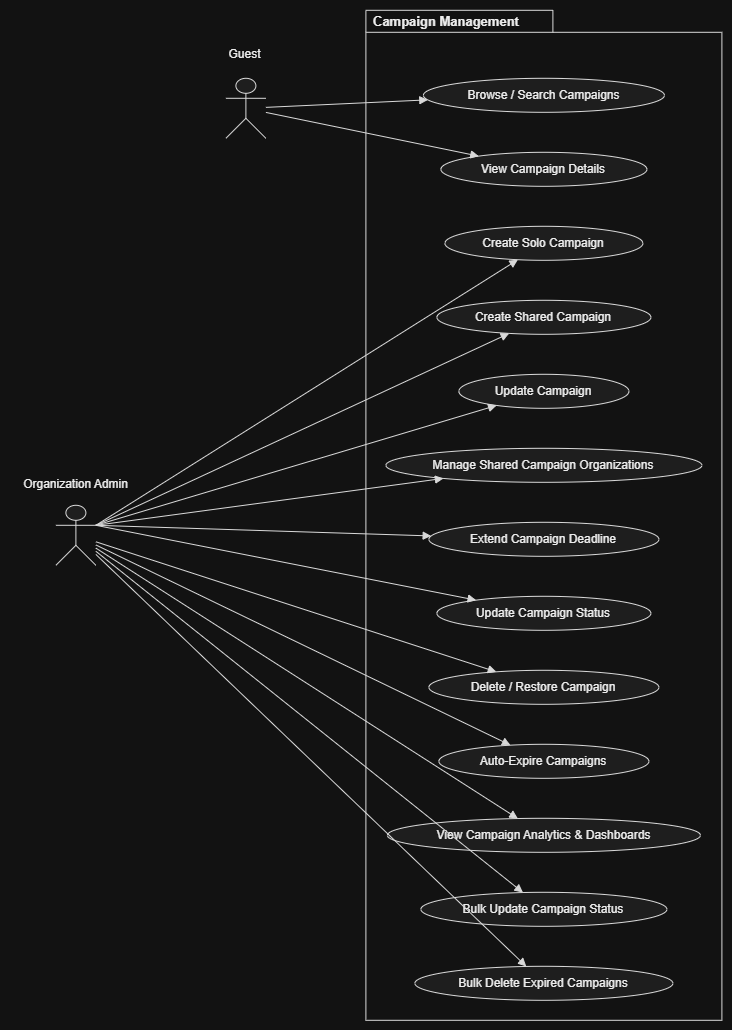

The diagram above was exported from draw.io. Its source (the exported page's mxGraphModel, read from the mxfile embedded in the PNG):
<mxGraphModel dx="2517" dy="1112" grid="1" gridSize="10" guides="1" tooltips="1" connect="1" arrows="1" fold="1" page="1" pageScale="1" pageWidth="827" pageHeight="1169" math="0" shadow="0">
  <root>
    <mxCell id="0" />
    <mxCell id="1" parent="0" />
    <UserObject label="" plantUmlData="{&#10;  &quot;data&quot;: &quot;@startuml CampaignManagement_UseCase\nleft to right direction\nskinparam packageStyle rectangle\nskinparam actorStyle awesome\n\nactor Guest\nactor \&quot;Organization Admin\&quot; as OrgAdmin\nactor Admin\n\npackage \&quot;Campaign Management\&quot; {\n  usecase \&quot;Browse / Search Campaigns\&quot; as UC_BrowseCampaigns\n  usecase \&quot;View Campaign Details\&quot; as UC_ViewCampaign\n  usecase \&quot;Create Solo Campaign\&quot; as UC_CreateSolo\n  usecase \&quot;Create Shared Campaign\&quot; as UC_CreateShared\n  usecase \&quot;Update Campaign\&quot; as UC_UpdateCampaign\n  usecase \&quot;Delete / Restore Campaign\&quot; as UC_DeleteCampaign\n  usecase \&quot;Manage Shared Campaign Organizations\&quot; as UC_ManageSharedOrgs\n  usecase \&quot;Extend Campaign Deadline\&quot; as UC_ExtendDeadline\n  usecase \&quot;Update Campaign Status\&quot; as UC_UpdateCampaignStatus\n  usecase \&quot;Auto-Expire Campaigns\&quot; as UC_AutoExpire\n  usecase \&quot;View Campaign Analytics &amp; Dashboards\&quot; as UC_CampaignAnalytics\n  usecase \&quot;Bulk Update Campaign Status\&quot; as UC_BulkUpdateStatus\n  usecase \&quot;Bulk Delete Expired Campaigns\&quot; as UC_BulkDeleteExpired\n}\n\nGuest --&gt; UC_BrowseCampaigns\nGuest --&gt; UC_ViewCampaign\n\nOrgAdmin --&gt; UC_CreateSolo\nOrgAdmin --&gt; UC_CreateShared\nOrgAdmin --&gt; UC_UpdateCampaign\nOrgAdmin --&gt; UC_ManageSharedOrgs\nOrgAdmin --&gt; UC_ExtendDeadline\nOrgAdmin --&gt; UC_UpdateCampaignStatus\n\nAdmin --&gt; UC_DeleteCampaign\nAdmin --&gt; UC_AutoExpire\nAdmin --&gt; UC_CampaignAnalytics\nAdmin --&gt; UC_BulkUpdateStatus\nAdmin --&gt; UC_BulkDeleteExpired\n@enduml&quot;,&#10;  &quot;config&quot;: null&#10;}" id="gGH8FOlybleUUKuZvaP5-1">
      <mxCell connectable="0" parent="1" style="group;transparentBounds=1;editIcon=1;lockedGroup=0;groupPadding=10;" vertex="1">
        <mxGeometry as="geometry" />
      </mxCell>
    </UserObject>
    <UserObject label="" plantUmlId="rect_0" plantUmlBaseStyle="rounded=0;fillColor=none;strokeColor=#181818;" plantUmlBaseValue="" id="gGH8FOlybleUUKuZvaP5-2">
      <mxCell parent="gGH8FOlybleUUKuZvaP5-1" style="rounded=0;fillColor=none;strokeColor=#181818;" vertex="1">
        <mxGeometry height="988" width="356" x="30" y="52" as="geometry" />
      </mxCell>
    </UserObject>
    <UserObject label="Browse / Search Campaigns" plantUmlId="uc_5" plantUmlBaseStyle="ellipse;fillColor=#F1F1F1;strokeColor=#181818;whiteSpace=wrap;fontColor=#000000;fontSize=12;" plantUmlBaseValue="Browse / Search Campaigns" id="gGH8FOlybleUUKuZvaP5-3">
      <mxCell parent="gGH8FOlybleUUKuZvaP5-2" style="ellipse;fillColor=#F1F1F1;strokeColor=#181818;whiteSpace=wrap;fontColor=#000000;fontSize=12;" vertex="1">
        <mxGeometry height="34" width="241" x="57.5" y="46" as="geometry" />
      </mxCell>
    </UserObject>
    <UserObject label="View Campaign Details" plantUmlId="uc_6" plantUmlBaseStyle="ellipse;fillColor=#F1F1F1;strokeColor=#181818;whiteSpace=wrap;fontColor=#000000;fontSize=12;" plantUmlBaseValue="View Campaign Details" id="gGH8FOlybleUUKuZvaP5-4">
      <mxCell parent="gGH8FOlybleUUKuZvaP5-2" style="ellipse;fillColor=#F1F1F1;strokeColor=#181818;whiteSpace=wrap;fontColor=#000000;fontSize=12;" vertex="1">
        <mxGeometry height="34" width="206" x="75" y="120" as="geometry" />
      </mxCell>
    </UserObject>
    <UserObject label="Create Solo Campaign" plantUmlId="uc_7" plantUmlBaseStyle="ellipse;fillColor=#F1F1F1;strokeColor=#181818;whiteSpace=wrap;fontColor=#000000;fontSize=12;" plantUmlBaseValue="Create Solo Campaign" id="gGH8FOlybleUUKuZvaP5-5">
      <mxCell parent="gGH8FOlybleUUKuZvaP5-2" style="ellipse;fillColor=#F1F1F1;strokeColor=#181818;whiteSpace=wrap;fontColor=#000000;fontSize=12;" vertex="1">
        <mxGeometry height="34" width="198" x="79" y="194" as="geometry" />
      </mxCell>
    </UserObject>
    <UserObject label="Create Shared Campaign" plantUmlId="uc_8" plantUmlBaseStyle="ellipse;fillColor=#F1F1F1;strokeColor=#181818;whiteSpace=wrap;fontColor=#000000;fontSize=12;" plantUmlBaseValue="Create Shared Campaign" id="gGH8FOlybleUUKuZvaP5-6">
      <mxCell parent="gGH8FOlybleUUKuZvaP5-2" style="ellipse;fillColor=#F1F1F1;strokeColor=#181818;whiteSpace=wrap;fontColor=#000000;fontSize=12;" vertex="1">
        <mxGeometry height="34" width="214" x="71" y="268" as="geometry" />
      </mxCell>
    </UserObject>
    <UserObject label="Update Campaign" plantUmlId="uc_9" plantUmlBaseStyle="ellipse;fillColor=#F1F1F1;strokeColor=#181818;whiteSpace=wrap;fontColor=#000000;fontSize=12;" plantUmlBaseValue="Update Campaign" id="gGH8FOlybleUUKuZvaP5-7">
      <mxCell parent="gGH8FOlybleUUKuZvaP5-2" style="ellipse;fillColor=#F1F1F1;strokeColor=#181818;whiteSpace=wrap;fontColor=#000000;fontSize=12;" vertex="1">
        <mxGeometry height="34" width="170" x="93" y="342" as="geometry" />
      </mxCell>
    </UserObject>
    <UserObject label="Manage Shared Campaign Organizations" plantUmlId="uc_10" plantUmlBaseStyle="ellipse;fillColor=#F1F1F1;strokeColor=#181818;whiteSpace=wrap;fontColor=#000000;fontSize=12;" plantUmlBaseValue="Manage Shared Campaign Organizations" id="gGH8FOlybleUUKuZvaP5-8">
      <mxCell parent="gGH8FOlybleUUKuZvaP5-2" style="ellipse;fillColor=#F1F1F1;strokeColor=#181818;whiteSpace=wrap;fontColor=#000000;fontSize=12;" vertex="1">
        <mxGeometry height="34" width="316" x="20" y="416" as="geometry" />
      </mxCell>
    </UserObject>
    <UserObject label="Extend Campaign Deadline" plantUmlId="uc_11" plantUmlBaseStyle="ellipse;fillColor=#F1F1F1;strokeColor=#181818;whiteSpace=wrap;fontColor=#000000;fontSize=12;" plantUmlBaseValue="Extend Campaign Deadline" id="gGH8FOlybleUUKuZvaP5-9">
      <mxCell parent="gGH8FOlybleUUKuZvaP5-2" style="ellipse;fillColor=#F1F1F1;strokeColor=#181818;whiteSpace=wrap;fontColor=#000000;fontSize=12;" vertex="1">
        <mxGeometry height="34" width="230" x="63" y="490" as="geometry" />
      </mxCell>
    </UserObject>
    <UserObject label="Update Campaign Status" plantUmlId="uc_12" plantUmlBaseStyle="ellipse;fillColor=#F1F1F1;strokeColor=#181818;whiteSpace=wrap;fontColor=#000000;fontSize=12;" plantUmlBaseValue="Update Campaign Status" id="gGH8FOlybleUUKuZvaP5-10">
      <mxCell parent="gGH8FOlybleUUKuZvaP5-2" style="ellipse;fillColor=#F1F1F1;strokeColor=#181818;whiteSpace=wrap;fontColor=#000000;fontSize=12;" vertex="1">
        <mxGeometry height="34" width="214" x="71" y="564" as="geometry" />
      </mxCell>
    </UserObject>
    <UserObject label="Delete / Restore Campaign" plantUmlId="uc_13" plantUmlBaseStyle="ellipse;fillColor=#F1F1F1;strokeColor=#181818;whiteSpace=wrap;fontColor=#000000;fontSize=12;" plantUmlBaseValue="Delete / Restore Campaign" id="gGH8FOlybleUUKuZvaP5-11">
      <mxCell parent="gGH8FOlybleUUKuZvaP5-2" style="ellipse;fillColor=#F1F1F1;strokeColor=#181818;whiteSpace=wrap;fontColor=#000000;fontSize=12;" vertex="1">
        <mxGeometry height="34" width="230" x="63" y="638" as="geometry" />
      </mxCell>
    </UserObject>
    <UserObject label="Auto-Expire Campaigns" plantUmlId="uc_14" plantUmlBaseStyle="ellipse;fillColor=#F1F1F1;strokeColor=#181818;whiteSpace=wrap;fontColor=#000000;fontSize=12;" plantUmlBaseValue="Auto-Expire Campaigns" id="gGH8FOlybleUUKuZvaP5-12">
      <mxCell parent="gGH8FOlybleUUKuZvaP5-2" style="ellipse;fillColor=#F1F1F1;strokeColor=#181818;whiteSpace=wrap;fontColor=#000000;fontSize=12;" vertex="1">
        <mxGeometry height="34" width="210" x="73" y="712" as="geometry" />
      </mxCell>
    </UserObject>
    <UserObject label="View Campaign Analytics &amp; Dashboards" plantUmlId="uc_15" plantUmlBaseStyle="ellipse;fillColor=#F1F1F1;strokeColor=#181818;whiteSpace=wrap;fontColor=#000000;fontSize=12;" plantUmlBaseValue="View Campaign Analytics &amp; Dashboards" id="gGH8FOlybleUUKuZvaP5-13">
      <mxCell parent="gGH8FOlybleUUKuZvaP5-2" style="ellipse;fillColor=#F1F1F1;strokeColor=#181818;whiteSpace=wrap;fontColor=#000000;fontSize=12;" vertex="1">
        <mxGeometry height="34" width="313" x="21.5" y="786" as="geometry" />
      </mxCell>
    </UserObject>
    <UserObject label="Bulk Update Campaign Status" plantUmlId="uc_16" plantUmlBaseStyle="ellipse;fillColor=#F1F1F1;strokeColor=#181818;whiteSpace=wrap;fontColor=#000000;fontSize=12;" plantUmlBaseValue="Bulk Update Campaign Status" id="gGH8FOlybleUUKuZvaP5-14">
      <mxCell parent="gGH8FOlybleUUKuZvaP5-2" style="ellipse;fillColor=#F1F1F1;strokeColor=#181818;whiteSpace=wrap;fontColor=#000000;fontSize=12;" vertex="1">
        <mxGeometry height="34" width="246" x="55" y="860" as="geometry" />
      </mxCell>
    </UserObject>
    <UserObject label="Bulk Delete Expired Campaigns" plantUmlId="uc_17" plantUmlBaseStyle="ellipse;fillColor=#F1F1F1;strokeColor=#181818;whiteSpace=wrap;fontColor=#000000;fontSize=12;" plantUmlBaseValue="Bulk Delete Expired Campaigns" id="gGH8FOlybleUUKuZvaP5-15">
      <mxCell parent="gGH8FOlybleUUKuZvaP5-2" style="ellipse;fillColor=#F1F1F1;strokeColor=#181818;whiteSpace=wrap;fontColor=#000000;fontSize=12;" vertex="1">
        <mxGeometry height="34" width="258" x="49" y="934" as="geometry" />
      </mxCell>
    </UserObject>
    <UserObject label="Campaign Management" plantUmlId="ucptab_1" plantUmlBaseStyle="text;html=1;fillColor=none;strokeColor=none;fontColor=#000000;fontSize=13;fontStyle=1;align=left;verticalAlign=middle;spacingLeft=6;" plantUmlBaseValue="Campaign Management" id="gGH8FOlybleUUKuZvaP5-16">
      <mxCell parent="gGH8FOlybleUUKuZvaP5-1" style="text;html=1;fillColor=none;strokeColor=none;fontColor=#000000;fontSize=13;fontStyle=1;align=left;verticalAlign=middle;spacingLeft=6;" vertex="1">
        <mxGeometry height="22" width="187" x="30" y="30" as="geometry" />
      </mxCell>
    </UserObject>
    <UserObject label="" plantUmlId="ucptb_2" plantUmlBaseStyle="endArrow=none;startArrow=none;strokeColor=#181818;entryX=0.925;entryY=0;entryDx=0;entryDy=0;" plantUmlBaseValue="" id="gGH8FOlybleUUKuZvaP5-17">
      <mxCell edge="1" parent="gGH8FOlybleUUKuZvaP5-1" style="endArrow=none;startArrow=none;strokeColor=#181818;entryX=1;entryY=1;entryDx=0;entryDy=0;rounded=0;" target="gGH8FOlybleUUKuZvaP5-16">
        <mxGeometry relative="1" as="geometry">
          <Array as="points">
            <mxPoint x="217" y="30" />
          </Array>
          <mxPoint x="30" y="30" as="sourcePoint" />
          <mxPoint x="225" y="52" as="targetPoint" />
        </mxGeometry>
      </mxCell>
    </UserObject>
    <UserObject label="" plantUmlId="ucptb_4" plantUmlBaseStyle="endArrow=none;startArrow=none;strokeColor=#181818;entryX=0;entryY=0;entryDx=0;entryDy=0;" plantUmlBaseValue="" id="gGH8FOlybleUUKuZvaP5-18">
      <mxCell edge="1" parent="gGH8FOlybleUUKuZvaP5-1" style="endArrow=none;startArrow=none;strokeColor=#181818;entryX=0;entryY=0;entryDx=0;entryDy=0;rounded=0;" target="gGH8FOlybleUUKuZvaP5-2">
        <mxGeometry relative="1" as="geometry">
          <mxPoint x="30" y="30" as="sourcePoint" />
          <mxPoint x="30" y="52" as="targetPoint" />
        </mxGeometry>
      </mxCell>
    </UserObject>
    <UserObject label="" plantUmlId="actor_18" plantUmlBaseStyle="shape=umlActor;html=1;fillColor=#F1F1F1;strokeColor=#181818;fontColor=#000000;fontSize=12;" plantUmlBaseValue="" id="gGH8FOlybleUUKuZvaP5-19">
      <mxCell parent="gGH8FOlybleUUKuZvaP5-1" style="shape=umlActor;html=1;fillColor=#F1F1F1;strokeColor=#181818;fontColor=#000000;fontSize=12;" vertex="1">
        <mxGeometry height="60" width="40" x="-110" y="98" as="geometry" />
      </mxCell>
    </UserObject>
    <UserObject label="Guest" plantUmlId="actorlbl_19" plantUmlBaseStyle="text;html=1;align=center;verticalAlign=top;fontColor=#000000;fontSize=12;" plantUmlBaseValue="Guest" id="gGH8FOlybleUUKuZvaP5-20">
      <mxCell parent="gGH8FOlybleUUKuZvaP5-1" style="text;html=1;align=center;verticalAlign=top;fontColor=#000000;fontSize=12;" vertex="1">
        <mxGeometry height="16" width="43" x="-113" y="60" as="geometry" />
      </mxCell>
    </UserObject>
    <UserObject label="Organization Admin" plantUmlId="actorlbl_21" plantUmlBaseStyle="text;html=1;align=center;verticalAlign=top;fontColor=#000000;fontSize=12;" plantUmlBaseValue="Organization Admin" id="gGH8FOlybleUUKuZvaP5-22">
      <mxCell parent="gGH8FOlybleUUKuZvaP5-1" style="text;html=1;align=center;verticalAlign=top;fontColor=#000000;fontSize=12;" vertex="1">
        <mxGeometry height="16" width="131" x="-325.5" y="490" as="geometry" />
      </mxCell>
    </UserObject>
    <UserObject label="" plantUmlId="actor_22" plantUmlBaseStyle="shape=umlActor;html=1;fillColor=#F1F1F1;strokeColor=#181818;fontColor=#000000;fontSize=12;" plantUmlBaseValue="" id="gGH8FOlybleUUKuZvaP5-23">
      <mxCell parent="gGH8FOlybleUUKuZvaP5-1" style="shape=umlActor;html=1;fillColor=#F1F1F1;strokeColor=#181818;fontColor=#000000;fontSize=12;" vertex="1">
        <mxGeometry height="60" width="40" x="-280" y="525" as="geometry" />
      </mxCell>
    </UserObject>
    <UserObject label="" plantUmlId="rel_24" plantUmlBaseStyle="endArrow=block;endFill=1;strokeColor=#181818;fontColor=#000000;fontSize=11;edgeStyle=none;rounded=0;html=1;" plantUmlBaseValue="" id="gGH8FOlybleUUKuZvaP5-25">
      <mxCell edge="1" parent="gGH8FOlybleUUKuZvaP5-1" source="gGH8FOlybleUUKuZvaP5-19" style="endArrow=block;endFill=1;strokeColor=#181818;fontColor=#000000;fontSize=11;edgeStyle=none;rounded=0;html=1;" target="gGH8FOlybleUUKuZvaP5-3">
        <mxGeometry relative="1" as="geometry" />
      </mxCell>
    </UserObject>
    <UserObject label="" plantUmlId="rel_25" plantUmlBaseStyle="endArrow=block;endFill=1;strokeColor=#181818;fontColor=#000000;fontSize=11;edgeStyle=none;rounded=0;html=1;" plantUmlBaseValue="" id="gGH8FOlybleUUKuZvaP5-26">
      <mxCell edge="1" parent="gGH8FOlybleUUKuZvaP5-1" source="gGH8FOlybleUUKuZvaP5-19" style="endArrow=block;endFill=1;strokeColor=#181818;fontColor=#000000;fontSize=11;edgeStyle=none;rounded=0;html=1;" target="gGH8FOlybleUUKuZvaP5-4">
        <mxGeometry relative="1" as="geometry" />
      </mxCell>
    </UserObject>
    <UserObject label="" plantUmlId="rel_26" plantUmlBaseStyle="endArrow=block;endFill=1;strokeColor=#181818;fontColor=#000000;fontSize=11;edgeStyle=none;rounded=0;html=1;" plantUmlBaseValue="" id="gGH8FOlybleUUKuZvaP5-27">
      <mxCell edge="1" parent="gGH8FOlybleUUKuZvaP5-1" source="gGH8FOlybleUUKuZvaP5-23" style="endArrow=block;endFill=1;strokeColor=#181818;fontColor=#000000;fontSize=11;edgeStyle=none;rounded=0;html=1;exitX=1;exitY=0.3333333333333333;exitDx=0;exitDy=0;exitPerimeter=0;" target="gGH8FOlybleUUKuZvaP5-5">
        <mxGeometry relative="1" as="geometry">
          <mxPoint x="-110" y="427.6449704142012" as="sourcePoint" />
        </mxGeometry>
      </mxCell>
    </UserObject>
    <UserObject label="" plantUmlId="rel_27" plantUmlBaseStyle="endArrow=block;endFill=1;strokeColor=#181818;fontColor=#000000;fontSize=11;edgeStyle=none;rounded=0;html=1;" plantUmlBaseValue="" id="gGH8FOlybleUUKuZvaP5-28">
      <mxCell edge="1" parent="gGH8FOlybleUUKuZvaP5-1" source="gGH8FOlybleUUKuZvaP5-23" style="endArrow=block;endFill=1;strokeColor=#181818;fontColor=#000000;fontSize=11;edgeStyle=none;rounded=0;html=1;exitX=1;exitY=0.3333333333333333;exitDx=0;exitDy=0;exitPerimeter=0;" target="gGH8FOlybleUUKuZvaP5-6">
        <mxGeometry relative="1" as="geometry">
          <mxPoint x="-110" y="432.0236686390533" as="sourcePoint" />
        </mxGeometry>
      </mxCell>
    </UserObject>
    <UserObject label="" plantUmlId="rel_28" plantUmlBaseStyle="endArrow=block;endFill=1;strokeColor=#181818;fontColor=#000000;fontSize=11;edgeStyle=none;rounded=0;html=1;" plantUmlBaseValue="" id="gGH8FOlybleUUKuZvaP5-29">
      <mxCell edge="1" parent="gGH8FOlybleUUKuZvaP5-1" source="gGH8FOlybleUUKuZvaP5-23" style="endArrow=block;endFill=1;strokeColor=#181818;fontColor=#000000;fontSize=11;edgeStyle=none;rounded=0;html=1;exitX=1;exitY=0.3333333333333333;exitDx=0;exitDy=0;exitPerimeter=0;" target="gGH8FOlybleUUKuZvaP5-7">
        <mxGeometry relative="1" as="geometry">
          <mxPoint x="-350" y="650" as="sourcePoint" />
        </mxGeometry>
      </mxCell>
    </UserObject>
    <UserObject label="" plantUmlId="rel_29" plantUmlBaseStyle="endArrow=block;endFill=1;strokeColor=#181818;fontColor=#000000;fontSize=11;edgeStyle=none;rounded=0;html=1;" plantUmlBaseValue="" id="gGH8FOlybleUUKuZvaP5-30">
      <mxCell edge="1" parent="gGH8FOlybleUUKuZvaP5-1" source="gGH8FOlybleUUKuZvaP5-23" style="endArrow=block;endFill=1;strokeColor=#181818;fontColor=#000000;fontSize=11;edgeStyle=none;rounded=0;html=1;exitX=1;exitY=0.3333333333333333;exitDx=0;exitDy=0;exitPerimeter=0;" target="gGH8FOlybleUUKuZvaP5-8">
        <mxGeometry relative="1" as="geometry">
          <mxPoint x="-110" y="440.7810650887575" as="sourcePoint" />
        </mxGeometry>
      </mxCell>
    </UserObject>
    <UserObject label="" plantUmlId="rel_30" plantUmlBaseStyle="endArrow=block;endFill=1;strokeColor=#181818;fontColor=#000000;fontSize=11;edgeStyle=none;rounded=0;html=1;" plantUmlBaseValue="" id="gGH8FOlybleUUKuZvaP5-31">
      <mxCell edge="1" parent="gGH8FOlybleUUKuZvaP5-1" source="gGH8FOlybleUUKuZvaP5-23" style="endArrow=block;endFill=1;strokeColor=#181818;fontColor=#000000;fontSize=11;edgeStyle=none;rounded=0;html=1;exitX=1;exitY=0.3333333333333333;exitDx=0;exitDy=0;exitPerimeter=0;" target="gGH8FOlybleUUKuZvaP5-9">
        <mxGeometry relative="1" as="geometry">
          <mxPoint x="-110" y="445.1597633136096" as="sourcePoint" />
        </mxGeometry>
      </mxCell>
    </UserObject>
    <UserObject label="" plantUmlId="rel_31" plantUmlBaseStyle="endArrow=block;endFill=1;strokeColor=#181818;fontColor=#000000;fontSize=11;edgeStyle=none;rounded=0;html=1;" plantUmlBaseValue="" id="gGH8FOlybleUUKuZvaP5-32">
      <mxCell edge="1" parent="gGH8FOlybleUUKuZvaP5-1" source="gGH8FOlybleUUKuZvaP5-23" style="endArrow=block;endFill=1;strokeColor=#181818;fontColor=#000000;fontSize=11;edgeStyle=none;rounded=0;html=1;exitX=1;exitY=0.3333333333333333;exitDx=0;exitDy=0;exitPerimeter=0;" target="gGH8FOlybleUUKuZvaP5-10">
        <mxGeometry relative="1" as="geometry">
          <mxPoint x="-110" y="449.53846153846143" as="sourcePoint" />
        </mxGeometry>
      </mxCell>
    </UserObject>
    <UserObject label="" plantUmlId="rel_32" plantUmlBaseStyle="endArrow=block;endFill=1;strokeColor=#181818;fontColor=#000000;fontSize=11;edgeStyle=none;rounded=0;html=1;" plantUmlBaseValue="" id="gGH8FOlybleUUKuZvaP5-33">
      <mxCell edge="1" parent="gGH8FOlybleUUKuZvaP5-1" source="gGH8FOlybleUUKuZvaP5-23" style="endArrow=block;endFill=1;strokeColor=#181818;fontColor=#000000;fontSize=11;edgeStyle=none;rounded=0;html=1;" target="gGH8FOlybleUUKuZvaP5-11">
        <mxGeometry relative="1" as="geometry" />
      </mxCell>
    </UserObject>
    <UserObject label="" plantUmlId="rel_33" plantUmlBaseStyle="endArrow=block;endFill=1;strokeColor=#181818;fontColor=#000000;fontSize=11;edgeStyle=none;rounded=0;html=1;" plantUmlBaseValue="" id="gGH8FOlybleUUKuZvaP5-34">
      <mxCell edge="1" parent="gGH8FOlybleUUKuZvaP5-1" source="gGH8FOlybleUUKuZvaP5-23" style="endArrow=block;endFill=1;strokeColor=#181818;fontColor=#000000;fontSize=11;edgeStyle=none;rounded=0;html=1;" target="gGH8FOlybleUUKuZvaP5-12">
        <mxGeometry relative="1" as="geometry" />
      </mxCell>
    </UserObject>
    <UserObject label="" plantUmlId="rel_34" plantUmlBaseStyle="endArrow=block;endFill=1;strokeColor=#181818;fontColor=#000000;fontSize=11;edgeStyle=none;rounded=0;html=1;" plantUmlBaseValue="" id="gGH8FOlybleUUKuZvaP5-35">
      <mxCell edge="1" parent="gGH8FOlybleUUKuZvaP5-1" source="gGH8FOlybleUUKuZvaP5-23" style="endArrow=block;endFill=1;strokeColor=#181818;fontColor=#000000;fontSize=11;edgeStyle=none;rounded=0;html=1;" target="gGH8FOlybleUUKuZvaP5-13">
        <mxGeometry relative="1" as="geometry" />
      </mxCell>
    </UserObject>
    <UserObject label="" plantUmlId="rel_35" plantUmlBaseStyle="endArrow=block;endFill=1;strokeColor=#181818;fontColor=#000000;fontSize=11;edgeStyle=none;rounded=0;html=1;" plantUmlBaseValue="" id="gGH8FOlybleUUKuZvaP5-36">
      <mxCell edge="1" parent="gGH8FOlybleUUKuZvaP5-1" source="gGH8FOlybleUUKuZvaP5-23" style="endArrow=block;endFill=1;strokeColor=#181818;fontColor=#000000;fontSize=11;edgeStyle=none;rounded=0;html=1;" target="gGH8FOlybleUUKuZvaP5-14">
        <mxGeometry relative="1" as="geometry" />
      </mxCell>
    </UserObject>
    <UserObject label="" plantUmlId="rel_36" plantUmlBaseStyle="endArrow=block;endFill=1;strokeColor=#181818;fontColor=#000000;fontSize=11;edgeStyle=none;rounded=0;html=1;" plantUmlBaseValue="" id="gGH8FOlybleUUKuZvaP5-37">
      <mxCell edge="1" parent="gGH8FOlybleUUKuZvaP5-1" source="gGH8FOlybleUUKuZvaP5-23" style="endArrow=block;endFill=1;strokeColor=#181818;fontColor=#000000;fontSize=11;edgeStyle=none;rounded=0;html=1;" target="gGH8FOlybleUUKuZvaP5-15">
        <mxGeometry relative="1" as="geometry" />
      </mxCell>
    </UserObject>
  </root>
</mxGraphModel>